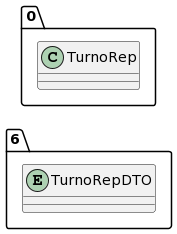

The diagram above was rendered by PlantUML. Its source (embedded in the PNG):
@startuml
allow_mixing
left to right direction
package "6"{
entity TurnoRepDTO

}
package "0"{
class TurnoRep
}
@enduml